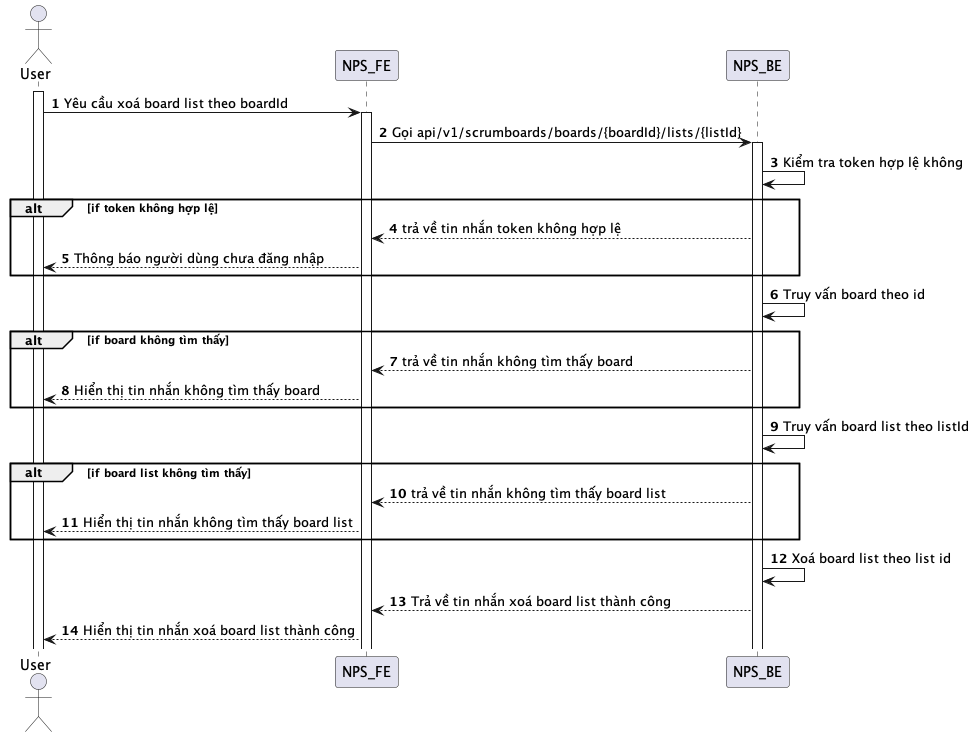

The diagram above was rendered by PlantUML. Its source (embedded in the PNG):
@startuml
autonumber
actor User
activate User
User -> NPS_FE: Yêu cầu xoá board list theo boardId
activate NPS_FE
NPS_FE -> NPS_BE: Gọi api/v1/scrumboards/boards/{boardId}/lists/{listId}
activate NPS_BE
NPS_BE -> NPS_BE: Kiểm tra token hợp lệ không
alt if token không hợp lệ
NPS_BE --> NPS_FE: trả về tin nhắn token không hợp lệ
NPS_FE --> User: Thông báo người dùng chưa đăng nhập
end
NPS_BE -> NPS_BE: Truy vấn board theo id
alt if board không tìm thấy
NPS_BE --> NPS_FE: trả về tin nhắn không tìm thấy board
NPS_FE --> User: Hiển thị tin nhắn không tìm thấy board
end
NPS_BE -> NPS_BE: Truy vấn board list theo listId
alt if board list không tìm thấy
NPS_BE --> NPS_FE: trả về tin nhắn không tìm thấy board list
NPS_FE --> User: Hiển thị tin nhắn không tìm thấy board list
end
NPS_BE -> NPS_BE: Xoá board list theo list id
NPS_BE --> NPS_FE: Trả về tin nhắn xoá board list thành công
NPS_FE --> User: Hiển thị tin nhắn xoá board list thành công
@enduml